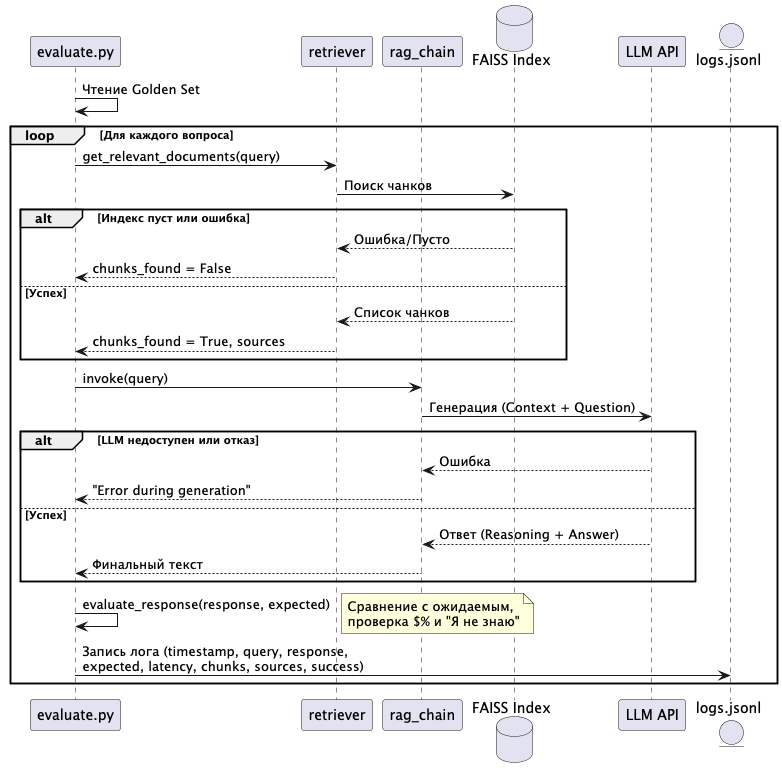

The diagram above was rendered by PlantUML. Its source (embedded in the PNG):
@startuml
participant "evaluate.py" as eval
participant "retriever" as ret
participant "rag_chain" as rag
database "FAISS Index" as faiss
participant "LLM API" as llm
entity "logs.jsonl" as logs

eval -> eval : Чтение Golden Set
loop Для каждого вопроса
    eval -> ret : get_relevant_documents(query)
    ret -> faiss : Поиск чанков
    alt Индекс пуст или ошибка
        faiss --> ret : Ошибка/Пусто
        ret --> eval : chunks_found = False
    else Успех
        faiss --> ret : Список чанков
        ret --> eval : chunks_found = True, sources
    end

    eval -> rag : invoke(query)
    rag -> llm : Генерация (Context + Question)
    alt LLM недоступен или отказ
        llm --> rag : Ошибка
        rag --> eval : "Error during generation"
    else Успех
        llm --> rag : Ответ (Reasoning + Answer)
        rag --> eval : Финальный текст
    end

    eval -> eval : evaluate_response(response, expected)
    note right: Сравнение с ожидаемым,\nпроверка $% и "Я не знаю"
    
    eval -> logs : Запись лога (timestamp, query, response,\nexpected, latency, chunks, sources, success)
end
@enduml